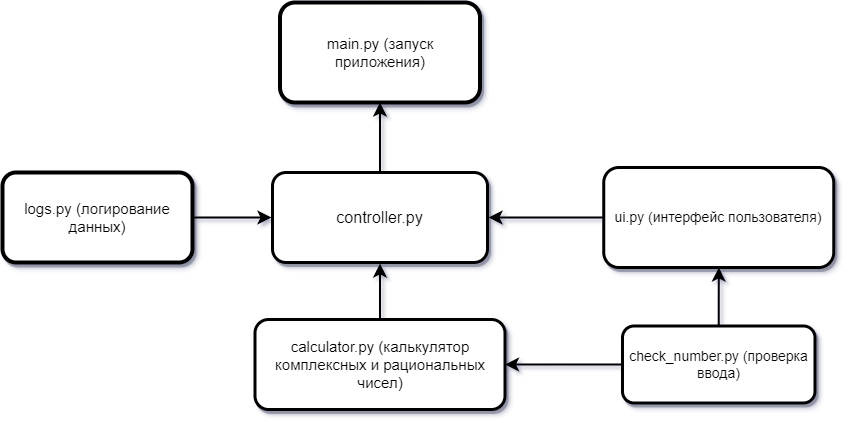

The diagram above was exported from draw.io. Its source (the exported page's mxGraphModel, read from the mxfile embedded in the PNG):
<mxGraphModel dx="3502" dy="1736" grid="1" gridSize="10" guides="1" tooltips="1" connect="1" arrows="1" fold="1" page="1" pageScale="1" pageWidth="827" pageHeight="1169" math="0" shadow="1">
  <root>
    <mxCell id="0" />
    <mxCell id="1" parent="0" />
    <mxCell id="Wga-dKq9d2MlRZz91SmP-73" value="" style="edgeStyle=orthogonalEdgeStyle;rounded=0;orthogonalLoop=1;jettySize=auto;html=1;strokeWidth=2;startSize=9;endSize=8;" edge="1" parent="1" source="23" target="24">
      <mxGeometry relative="1" as="geometry" />
    </mxCell>
    <mxCell id="23" value="&lt;font style=&quot;font-size: 14px;&quot;&gt;ui.py (интерфейс пользователя)&lt;/font&gt;" style="rounded=1;whiteSpace=wrap;html=1;shadow=1;labelBackgroundColor=none;labelBorderColor=none;fontSize=13;strokeWidth=3;" parent="1" vertex="1">
      <mxGeometry x="-1228.75" y="-935" width="230" height="100" as="geometry" />
    </mxCell>
    <mxCell id="Wga-dKq9d2MlRZz91SmP-71" value="" style="edgeStyle=orthogonalEdgeStyle;rounded=0;orthogonalLoop=1;jettySize=auto;html=1;endSize=8;startSize=9;strokeWidth=2;" edge="1" parent="1" source="24" target="25">
      <mxGeometry relative="1" as="geometry" />
    </mxCell>
    <mxCell id="24" value="&lt;font style=&quot;font-size: 16px&quot;&gt;controller.py&lt;/font&gt;" style="rounded=1;whiteSpace=wrap;html=1;shadow=1;labelBackgroundColor=none;labelBorderColor=none;fontSize=13;strokeWidth=3;perimeterSpacing=1;" parent="1" vertex="1">
      <mxGeometry x="-1560" y="-930" width="215" height="90" as="geometry" />
    </mxCell>
    <mxCell id="25" value="&lt;font style=&quot;font-size: 15px&quot;&gt;main.py (запуск приложения)&lt;/font&gt;" style="rounded=1;whiteSpace=wrap;html=1;shadow=1;labelBackgroundColor=none;labelBorderColor=none;fontSize=13;strokeWidth=4;" parent="1" vertex="1">
      <mxGeometry x="-1552.5" y="-1100" width="200" height="100" as="geometry" />
    </mxCell>
    <mxCell id="Wga-dKq9d2MlRZz91SmP-74" value="" style="edgeStyle=orthogonalEdgeStyle;rounded=0;orthogonalLoop=1;jettySize=auto;html=1;strokeWidth=2;startSize=9;endSize=8;" edge="1" parent="1" source="28" target="24">
      <mxGeometry relative="1" as="geometry" />
    </mxCell>
    <mxCell id="28" value="&lt;font style=&quot;font-size: 15px&quot;&gt;calculator.py (калькулятор комплексных и рациональных чисел)&lt;/font&gt;" style="rounded=1;whiteSpace=wrap;html=1;shadow=1;labelBackgroundColor=none;labelBorderColor=none;fontSize=13;strokeWidth=3;" parent="1" vertex="1">
      <mxGeometry x="-1577.5" y="-783" width="250" height="90" as="geometry" />
    </mxCell>
    <mxCell id="35" value="" style="edgeStyle=none;html=1;" parent="1" target="34" edge="1">
      <mxGeometry relative="1" as="geometry" />
    </mxCell>
    <mxCell id="Wga-dKq9d2MlRZz91SmP-75" value="" style="edgeStyle=orthogonalEdgeStyle;rounded=0;orthogonalLoop=1;jettySize=auto;html=1;strokeWidth=2;startSize=9;endSize=8;" edge="1" parent="1" source="30" target="24">
      <mxGeometry relative="1" as="geometry" />
    </mxCell>
    <mxCell id="30" value="&lt;font style=&quot;font-size: 15px&quot;&gt;logs.py (логирование данных)&lt;/font&gt;" style="rounded=1;whiteSpace=wrap;html=1;shadow=1;labelBackgroundColor=none;labelBorderColor=none;fontSize=13;strokeWidth=4;" parent="1" vertex="1">
      <mxGeometry x="-1830" y="-930" width="190" height="90" as="geometry" />
    </mxCell>
    <mxCell id="Wga-dKq9d2MlRZz91SmP-72" value="" style="edgeStyle=orthogonalEdgeStyle;rounded=0;orthogonalLoop=1;jettySize=auto;html=1;strokeWidth=2;startSize=9;endSize=8;" edge="1" parent="1" source="34" target="23">
      <mxGeometry relative="1" as="geometry" />
    </mxCell>
    <mxCell id="Wga-dKq9d2MlRZz91SmP-76" value="" style="edgeStyle=orthogonalEdgeStyle;rounded=0;orthogonalLoop=1;jettySize=auto;html=1;strokeWidth=2;fontSize=14;startSize=9;endSize=8;" edge="1" parent="1" source="34" target="28">
      <mxGeometry relative="1" as="geometry" />
    </mxCell>
    <mxCell id="34" value="&lt;font style=&quot;font-size: 14px&quot;&gt;check_number.py (проверка ввода)&lt;/font&gt;" style="whiteSpace=wrap;html=1;fontSize=13;rounded=1;shadow=1;labelBackgroundColor=none;labelBorderColor=none;strokeWidth=3;" parent="1" vertex="1">
      <mxGeometry x="-1210" y="-776.5" width="192.5" height="77" as="geometry" />
    </mxCell>
  </root>
</mxGraphModel>